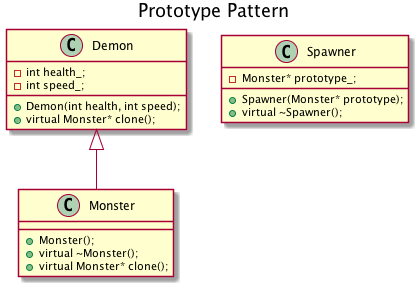

The diagram above was rendered by PlantUML. Its source (embedded in the PNG):
@startuml
title Prototype Pattern

Demon <|-- Monster

class Monster {
  +Monster();
  +virtual ~Monster();
  +virtual Monster* clone();
}

class Demon {
  -int health_;
  -int speed_;
  +Demon(int health, int speed);
  +virtual Monster* clone();
}

class Spawner {
  -Monster* prototype_;
  +Spawner(Monster* prototype);
  +virtual ~Spawner();
}
@enduml